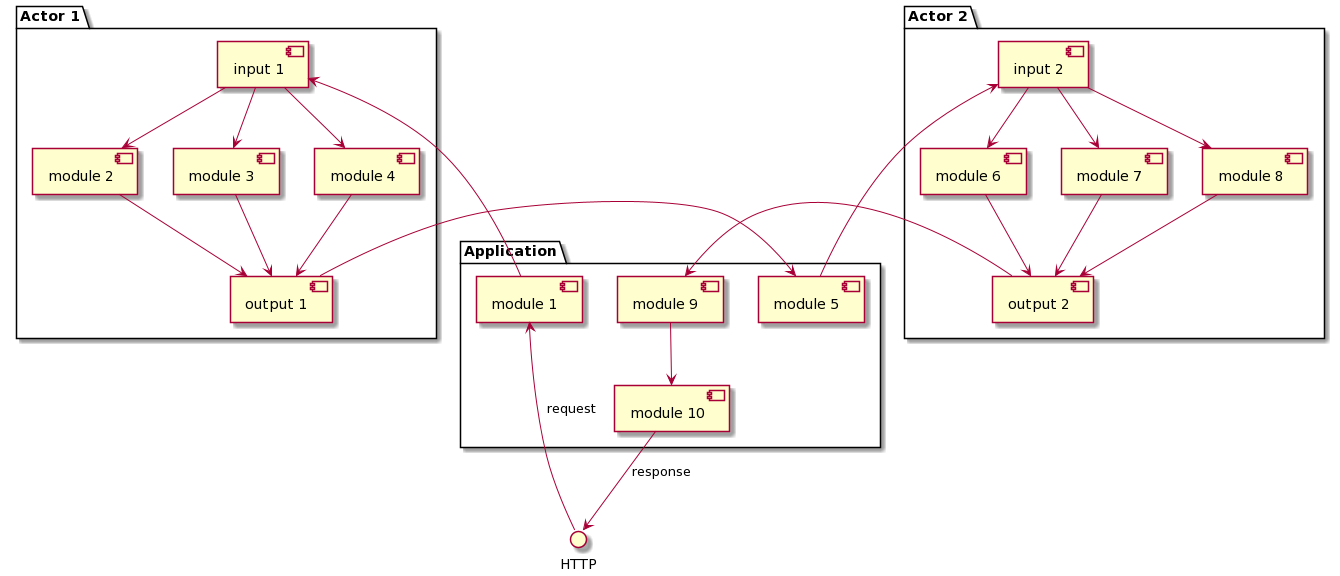

The diagram above was rendered by PlantUML. Its source (embedded in the PNG):
@startuml
interface HTTP

package "Application" {
  [module 1] <-- HTTP: request
  [module 5]
  [module 9]
  [module 9] --> [module 10]
  [module 10] --> HTTP : response
}

package "Actor 1" {
  [input 1]
  [module 2]
  [module 3]
  [module 4]
  [output 1]

  [module 1] -> [input 1]
  [input 1] --> [module 2]
  [input 1] --> [module 3]
  [input 1] --> [module 4]
  [module 2] --> [output 1]
  [module 3] --> [output 1]
  [module 4] --> [output 1]
  [output 1] -> [module 5]
}

package "Actor 2" {
  [input 2]
  [module 6]
  [module 7]
  [module 8]
  [output 2]

  [module 5] -> [input 2]
  [input 2] --> [module 6]
  [input 2] --> [module 7]
  [input 2] --> [module 8]
  [module 6] --> [output 2]
  [module 7] --> [output 2]
  [module 8] --> [output 2]
  [output 2] -> [module 9]
}
@enduml